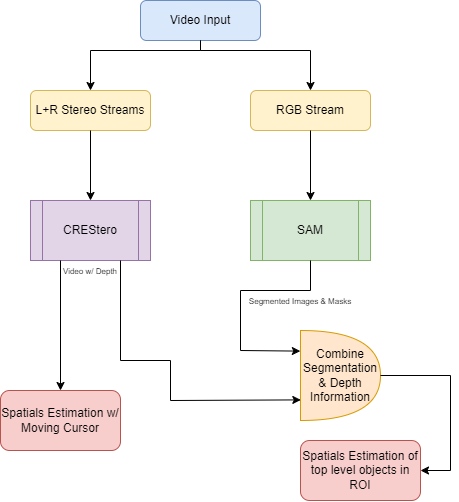

The diagram above was exported from draw.io. Its source (the exported page's mxGraphModel, read from the mxfile embedded in the PNG):
<mxGraphModel dx="953" dy="683" grid="1" gridSize="10" guides="1" tooltips="1" connect="1" arrows="1" fold="1" page="1" pageScale="1" pageWidth="850" pageHeight="1100" math="0" shadow="0">
  <root>
    <mxCell id="0" />
    <mxCell id="1" parent="0" />
    <mxCell id="KnpsKeInio05evsrmxSC-1" value="Video Input" style="rounded=1;whiteSpace=wrap;html=1;fillColor=#dae8fc;strokeColor=#6c8ebf;" vertex="1" parent="1">
      <mxGeometry x="330" y="240" width="120" height="40" as="geometry" />
    </mxCell>
    <mxCell id="KnpsKeInio05evsrmxSC-2" value="L+R Stereo Streams" style="rounded=1;whiteSpace=wrap;html=1;fillColor=#fff2cc;strokeColor=#d6b656;" vertex="1" parent="1">
      <mxGeometry x="220" y="330" width="120" height="40" as="geometry" />
    </mxCell>
    <mxCell id="KnpsKeInio05evsrmxSC-3" value="RGB Stream" style="rounded=1;whiteSpace=wrap;html=1;fillColor=#fff2cc;strokeColor=#d6b656;" vertex="1" parent="1">
      <mxGeometry x="440" y="330" width="120" height="40" as="geometry" />
    </mxCell>
    <mxCell id="KnpsKeInio05evsrmxSC-5" value="SAM" style="shape=process;whiteSpace=wrap;html=1;backgroundOutline=1;fillColor=#d5e8d4;strokeColor=#82b366;" vertex="1" parent="1">
      <mxGeometry x="440" y="440" width="120" height="60" as="geometry" />
    </mxCell>
    <mxCell id="KnpsKeInio05evsrmxSC-6" value="CREStero" style="shape=process;whiteSpace=wrap;html=1;backgroundOutline=1;fillColor=#e1d5e7;strokeColor=#9673a6;" vertex="1" parent="1">
      <mxGeometry x="220" y="440" width="120" height="60" as="geometry" />
    </mxCell>
    <mxCell id="KnpsKeInio05evsrmxSC-7" value="Combine Segmentation &amp;amp; Depth Information" style="shape=or;whiteSpace=wrap;html=1;fillColor=#ffe6cc;strokeColor=#d79b00;" vertex="1" parent="1">
      <mxGeometry x="490" y="570" width="80" height="90" as="geometry" />
    </mxCell>
    <mxCell id="KnpsKeInio05evsrmxSC-8" value="Spatials Estimation w/ Moving Cursor" style="rounded=1;whiteSpace=wrap;html=1;fillColor=#f8cecc;strokeColor=#b85450;" vertex="1" parent="1">
      <mxGeometry x="190" y="630" width="120" height="60" as="geometry" />
    </mxCell>
    <mxCell id="KnpsKeInio05evsrmxSC-9" value="Spatials Estimation of top level objects in ROI" style="rounded=1;whiteSpace=wrap;html=1;fillColor=#f8cecc;strokeColor=#b85450;" vertex="1" parent="1">
      <mxGeometry x="490" y="680" width="120" height="60" as="geometry" />
    </mxCell>
    <mxCell id="KnpsKeInio05evsrmxSC-10" value="" style="endArrow=classic;html=1;rounded=0;exitX=0.5;exitY=1;exitDx=0;exitDy=0;entryX=0.5;entryY=0;entryDx=0;entryDy=0;" edge="1" parent="1" source="KnpsKeInio05evsrmxSC-1" target="KnpsKeInio05evsrmxSC-3">
      <mxGeometry width="50" height="50" relative="1" as="geometry">
        <mxPoint x="400" y="450" as="sourcePoint" />
        <mxPoint x="450" y="400" as="targetPoint" />
        <Array as="points">
          <mxPoint x="390" y="290" />
          <mxPoint x="500" y="290" />
        </Array>
      </mxGeometry>
    </mxCell>
    <mxCell id="KnpsKeInio05evsrmxSC-11" value="" style="endArrow=classic;html=1;rounded=0;exitX=0.5;exitY=1;exitDx=0;exitDy=0;entryX=0.5;entryY=0;entryDx=0;entryDy=0;" edge="1" parent="1" source="KnpsKeInio05evsrmxSC-1" target="KnpsKeInio05evsrmxSC-2">
      <mxGeometry width="50" height="50" relative="1" as="geometry">
        <mxPoint x="380" y="280" as="sourcePoint" />
        <mxPoint x="270" y="330" as="targetPoint" />
        <Array as="points">
          <mxPoint x="390" y="290" />
          <mxPoint x="280" y="290" />
        </Array>
      </mxGeometry>
    </mxCell>
    <mxCell id="KnpsKeInio05evsrmxSC-12" value="" style="endArrow=classic;html=1;rounded=0;exitX=0.5;exitY=1;exitDx=0;exitDy=0;entryX=0.5;entryY=0;entryDx=0;entryDy=0;" edge="1" parent="1" source="KnpsKeInio05evsrmxSC-2" target="KnpsKeInio05evsrmxSC-6">
      <mxGeometry width="50" height="50" relative="1" as="geometry">
        <mxPoint x="400" y="390" as="sourcePoint" />
        <mxPoint x="450" y="340" as="targetPoint" />
      </mxGeometry>
    </mxCell>
    <mxCell id="KnpsKeInio05evsrmxSC-13" value="" style="endArrow=classic;html=1;rounded=0;exitX=0.5;exitY=1;exitDx=0;exitDy=0;entryX=0.5;entryY=0;entryDx=0;entryDy=0;" edge="1" parent="1" source="KnpsKeInio05evsrmxSC-3" target="KnpsKeInio05evsrmxSC-5">
      <mxGeometry width="50" height="50" relative="1" as="geometry">
        <mxPoint x="400" y="390" as="sourcePoint" />
        <mxPoint x="450" y="340" as="targetPoint" />
      </mxGeometry>
    </mxCell>
    <mxCell id="KnpsKeInio05evsrmxSC-15" value="" style="endArrow=classic;html=1;rounded=0;exitX=0.25;exitY=1;exitDx=0;exitDy=0;entryX=0.5;entryY=0;entryDx=0;entryDy=0;" edge="1" parent="1" source="KnpsKeInio05evsrmxSC-6" target="KnpsKeInio05evsrmxSC-8">
      <mxGeometry width="50" height="50" relative="1" as="geometry">
        <mxPoint x="400" y="550" as="sourcePoint" />
        <mxPoint x="450" y="500" as="targetPoint" />
      </mxGeometry>
    </mxCell>
    <mxCell id="KnpsKeInio05evsrmxSC-17" value="" style="endArrow=classic;html=1;rounded=0;exitX=1;exitY=0.5;exitDx=0;exitDy=0;exitPerimeter=0;entryX=1;entryY=0.5;entryDx=0;entryDy=0;" edge="1" parent="1" source="KnpsKeInio05evsrmxSC-7" target="KnpsKeInio05evsrmxSC-9">
      <mxGeometry width="50" height="50" relative="1" as="geometry">
        <mxPoint x="390" y="650" as="sourcePoint" />
        <mxPoint x="440" y="600" as="targetPoint" />
        <Array as="points">
          <mxPoint x="640" y="615" />
          <mxPoint x="640" y="710" />
        </Array>
      </mxGeometry>
    </mxCell>
    <mxCell id="KnpsKeInio05evsrmxSC-18" value="" style="endArrow=classic;html=1;rounded=0;exitX=0.5;exitY=1;exitDx=0;exitDy=0;entryX=-0.002;entryY=0.229;entryDx=0;entryDy=0;entryPerimeter=0;" edge="1" parent="1" source="KnpsKeInio05evsrmxSC-5" target="KnpsKeInio05evsrmxSC-7">
      <mxGeometry width="50" height="50" relative="1" as="geometry">
        <mxPoint x="340" y="560" as="sourcePoint" />
        <mxPoint x="390" y="510" as="targetPoint" />
        <Array as="points">
          <mxPoint x="500" y="530" />
          <mxPoint x="430" y="530" />
          <mxPoint x="430" y="590" />
        </Array>
      </mxGeometry>
    </mxCell>
    <mxCell id="KnpsKeInio05evsrmxSC-19" value="" style="endArrow=classic;html=1;rounded=0;entryX=0.004;entryY=0.771;entryDx=0;entryDy=0;entryPerimeter=0;exitX=0.75;exitY=1;exitDx=0;exitDy=0;" edge="1" parent="1" source="KnpsKeInio05evsrmxSC-6" target="KnpsKeInio05evsrmxSC-7">
      <mxGeometry width="50" height="50" relative="1" as="geometry">
        <mxPoint x="300" y="510" as="sourcePoint" />
        <mxPoint x="480" y="647.5" as="targetPoint" />
        <Array as="points">
          <mxPoint x="310" y="600" />
          <mxPoint x="360" y="600" />
          <mxPoint x="360" y="640" />
        </Array>
      </mxGeometry>
    </mxCell>
    <mxCell id="KnpsKeInio05evsrmxSC-20" value="&lt;font style=&quot;font-size: 8px;&quot;&gt;Segmented Images &amp;amp; Masks&lt;/font&gt;" style="text;html=1;align=center;verticalAlign=middle;whiteSpace=wrap;rounded=0;" vertex="1" parent="1">
      <mxGeometry x="425" y="530" width="130" height="20" as="geometry" />
    </mxCell>
    <mxCell id="KnpsKeInio05evsrmxSC-21" value="&lt;font style=&quot;font-size: 8px;&quot;&gt;Video w/ Depth&lt;/font&gt;" style="text;html=1;align=center;verticalAlign=middle;whiteSpace=wrap;rounded=0;" vertex="1" parent="1">
      <mxGeometry x="235" y="510" width="90" as="geometry" />
    </mxCell>
  </root>
</mxGraphModel>